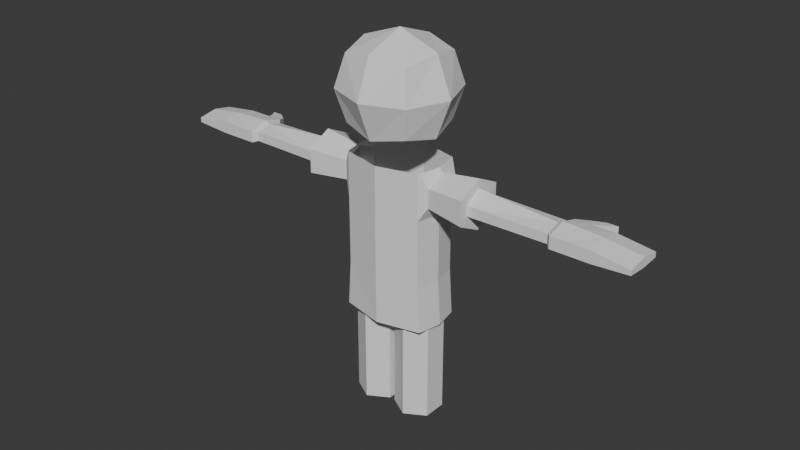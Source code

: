 # Source: char_simple.blend  (saved by Blender 4.5.90; exported with 4.5.12 LTS)
import bpy
from mathutils import Matrix  # noqa: F401  (used for matrix-valued properties, if any)

bpy.ops.wm.read_factory_settings(use_empty=True)
scene = bpy.context.scene
scene.name = 'Scene'

# ---- world
world_world = bpy.data.worlds.new('World'); scene.world = world_world
world_world.use_nodes = True; world_world.node_tree.nodes.clear()
_N = world_world.node_tree.nodes; _L = world_world.node_tree.links
n0 = _N.new('ShaderNodeOutputWorld'); n0.name = 'World Output'; n0.location = (200, 100)
n1 = _N.new('ShaderNodeBackground'); n1.name = 'Background'; n1.location = (-200, 100)
n1.inputs[0].default_value = (0.05088, 0.05088, 0.05088, 1.0)
_L.new(n1.outputs[0], n0.inputs[0])
n0.is_active_output = True
world_world.color = (0.05088, 0.05088, 0.05088)
world_world.sun_shadow_jitter_overblur = 0.0

# ---- meshes
me_cube_001 = bpy.data.meshes.new('Cube.001')
me_cube_001.from_pydata([(-0.5, -0.5, -0.5), (-0.5, -0.5, 0.5), (-0.5, 0.5, -0.5), (-0.5, 0.5, 0.5), (-0.6096, 9.313e-10, -0.6096), (-0.6096, -0.6096, -1.863e-09), (-0.6096, -6.519e-09, 0.6096), (-0.6096, 0.6096, -2.794e-09), (1.583e-08, 0.6096, -0.6096), (-5.588e-09, 0.6096, 0.6096), (-1.211e-08, -0.6096, -0.6096), (-9.313e-10, -0.6096, 0.6096), (-0.8395, -1.211e-08, 5.588e-09), (9.313e-09, 0.8395, 4.657e-09), (-9.313e-09, -0.8395, 4.657e-09), (0.0, -5.588e-09, -0.8395), (-9.313e-10, -1.397e-08, 0.8395)], [], [(0, 5, 12, 4), (5, 1, 6, 12), (12, 6, 3, 7), (4, 12, 7, 2), (2, 7, 13, 8), (7, 3, 9, 13), (14, 11, 1, 5), (10, 14, 5, 0), (2, 8, 15, 4), (4, 15, 10, 0), (9, 3, 6, 16), (16, 6, 1, 11)])
_uv = me_cube_001.uv_layers.new(name='UVMap')
_uv.uv.foreach_set('vector', [0.375, 0.0, 0.5, 0.0, 0.5, 0.125, 0.375, 0.125, 0.5, 0.0, 0.625, 0.0, 0.625, 0.125, 0.5, 0.125, 0.5, 0.125, 0.625, 0.125, 0.625, 0.25, 0.5, 0.25, 0.375, 0.125, 0.5, 0.125, 0.5, 0.25, 0.375, 0.25, 0.375, 0.25, 0.5, 0.25, 0.5, 0.375, 0.375, 0.375, 0.5, 0.25, 0.625, 0.25, 0.625, 0.375, 0.5, 0.375, 0.5, 0.875, 0.625, 0.875, 0.625, 1.0, 0.5, 1.0, 0.375, 0.875, 0.5, 0.875, 0.5, 1.0, 0.375, 1.0, 0.125, 0.5, 0.25, 0.5, 0.25, 0.625, 0.125, 0.625, 0.125, 0.625, 0.25, 0.625, 0.25, 0.75, 0.125, 0.75, 0.75, 0.5, 0.875, 0.5, 0.875, 0.625, 0.75, 0.625, 0.75, 0.625, 0.875, 0.625, 0.875, 0.75, 0.75, 0.75])
me_cube_001.update()
me_cylinder = bpy.data.meshes.new('Cylinder')
me_cylinder.from_pydata([(0.0, 1.0, -1.0), (0.0, 1.0, 1.0), (0.0, -1.0, -1.0), (0.0, -1.0, 1.0), (-0.7634, -0.7071, -1.0), (-0.7071, -0.7071, 1.0), (-0.855, 0.0, -1.0), (-0.7987, 0.0, 1.0), (-0.7634, 0.7071, -1.0), (-0.7071, 0.7071, 1.0), (0.0, 1.0, 0.5), (0.0, -1.0, 0.5), (-0.838, -0.5515, 0.5938), (-0.838, 1.03e-08, 0.476), (-0.838, 0.5627, 0.5938), (-0.838, -1.03e-08, 0.9474), (-0.838, 0.5627, 0.8295), (-0.838, -0.5515, 0.8295), (-0.7071, -0.7071, 0.4233), (-0.7071, 0.7071, 0.4233), (-0.7987, 0.0, 0.4233), (-1.543, -0.4789, 0.6493), (-1.543, -0.001128, 0.4046), (-1.543, 0.4541, 0.6496), (-1.543, -0.0008943, 0.9036), (-1.543, 0.4541, 0.7737), (-1.543, -0.4789, 0.7741), (-1.543, -0.001128, 1.019), (-1.543, -0.7197, 0.8652), (-1.543, 0.732, 0.8652), (-1.543, -0.7197, 0.5581), (-1.543, 0.732, 0.5581), (-1.543, -0.0008943, 0.5197), (-2.95, -0.4465, 0.6535), (-2.95, 0.4222, 0.6539), (-2.95, -0.001423, 0.821), (-2.95, 0.4222, 0.7694), (-2.95, -0.4465, 0.7697), (-2.95, -0.001423, 0.5985), (-3.027, -0.574, 0.6368), (-3.027, 0.5476, 0.6372), (-3.027, 0.000657, 0.8531), (-3.027, 0.5476, 0.7864), (-3.027, -0.574, 0.7868), (-3.027, 0.0006571, 0.5658), (-3.301, -0.574, 0.6368), (-3.301, 0.5476, 0.6372), (-3.301, 0.000657, 0.8432), (-3.301, 0.5476, 0.7864), (-3.301, -0.574, 0.7868), (-3.301, 0.0006571, 0.6185), (-3.708, -0.574, 0.6368), (-3.708, 0.5476, 0.6372), (-3.708, 0.000657, 0.8298), (-3.708, 0.5476, 0.7864), (-3.708, -0.574, 0.7868), (-3.708, 0.0006571, 0.6185), (-4.342, -0.574, 0.6663), (-4.342, 0.5476, 0.6667), (-4.342, 0.000657, 0.7706), (-4.342, 0.5476, 0.7272), (-4.342, -0.574, 0.7277), (-4.342, 0.0006571, 0.648), (-3.146, 0.8708, 0.5941), (-3.146, 0.8708, 0.7432), (-3.42, 0.8708, 0.5941), (-3.42, 0.8708, 0.7432), (-3.359, 1.138, 0.6162), (-3.359, 1.138, 0.7192), (-3.548, 1.138, 0.6162), (-3.548, 1.138, 0.7192), (-1.662, -0.0009392, 0.5264), (-1.662, 0.4514, 0.65), (-1.662, -0.4761, 0.7737), (-1.662, -0.4761, 0.6496), (-1.662, -0.0009393, 0.8966), (-1.662, 0.4514, 0.7733), (-1.758, -0.0009751, 0.5318), (-1.758, -0.4739, 0.7734), (-1.758, -0.0009751, 0.891), (-1.758, 0.4492, 0.6503), (-1.758, -0.4739, 0.6499), (-1.758, 0.4492, 0.773), (0.0, -1.0, -0.3929), (-0.7071, -0.7071, -0.4239), (-0.7987, 0.0, -0.4239), (-0.7071, 0.7071, -0.4239), (0.0, 1.0, -0.3929)], [], [(11, 3, 5, 18), (14, 13, 22, 31), (17, 15, 27, 28), (19, 9, 1, 10), (86, 19, 10, 87), (85, 20, 19, 86), (84, 18, 20, 85), (83, 11, 18, 84), (15, 17, 5, 7), (16, 15, 7, 9), (17, 12, 18, 5), (14, 16, 9, 19), (13, 14, 19, 20), (12, 13, 20, 18), (81, 78, 37, 33), (80, 77, 38, 34), (12, 17, 28, 30), (15, 16, 29, 27), (13, 12, 30, 22), (16, 14, 31, 29), (24, 26, 28, 27), (25, 24, 27, 29), (26, 21, 30, 28), (23, 25, 29, 31), (32, 23, 31, 22), (21, 32, 22, 30), (37, 35, 41, 43), (33, 37, 43, 39), (78, 79, 35, 37), (77, 81, 33, 38), (82, 80, 34, 36), (79, 82, 36, 35), (40, 44, 50, 46), (41, 42, 48, 47), (38, 33, 39, 44), (36, 34, 40, 42), (35, 36, 42, 41), (34, 38, 44, 40), (50, 45, 51, 56), (49, 47, 53, 55), (39, 43, 49, 45), (43, 41, 47, 49), (44, 39, 45, 50), (48, 42, 64, 66), (51, 55, 61, 57), (52, 56, 62, 58), (48, 46, 52, 54), (47, 48, 54, 53), (46, 50, 56, 52), (45, 49, 55, 51), (57, 61, 59, 62), (62, 59, 60, 58), (55, 53, 59, 61), (56, 51, 57, 62), (54, 52, 58, 60), (53, 54, 60, 59), (65, 66, 70, 69), (46, 48, 66, 65), (40, 46, 65, 63), (42, 40, 63, 64), (68, 67, 69, 70), (66, 64, 68, 70), (63, 65, 69, 67), (64, 63, 67, 68), (24, 25, 76, 75), (25, 23, 72, 76), (32, 21, 74, 71), (26, 24, 75, 73), (23, 32, 71, 72), (21, 26, 73, 74), (75, 76, 82, 79), (76, 72, 80, 82), (71, 74, 81, 77), (73, 75, 79, 78), (72, 71, 77, 80), (74, 73, 78, 81), (2, 83, 84, 4), (4, 84, 85, 6), (6, 85, 86, 8), (8, 86, 87, 0)])
_uv = me_cylinder.uv_layers.new(name='UVMap')
_uv.uv.foreach_set('vector', [0.5, 0.875, 0.5, 1.0, 0.375, 1.0, 0.375, 0.875, 0.1403, 0.8968, 0.25, 0.8968, 0.25, 0.8968, 0.1403, 0.8968, 0.3597, 0.9782, 0.25, 0.9782, 0.25, 0.9782, 0.3597, 0.9782, 0.125, 0.875, 0.125, 1.0, 0.0, 1.0, 0.0, 0.875, 0.125, 0.6518, 0.125, 0.875, 0.0, 0.875, 0.0, 0.6518, 0.25, 0.6518, 0.25, 0.875, 0.125, 0.875, 0.125, 0.6518, 0.375, 0.6518, 0.375, 0.875, 0.25, 0.875, 0.25, 0.6518, 0.5, 0.6518, 0.5, 0.875, 0.375, 0.875, 0.375, 0.6518, 0.25, 0.9782, 0.3597, 0.9782, 0.375, 1.0, 0.25, 1.0, 0.1403, 0.9782, 0.25, 0.9782, 0.25, 1.0, 0.125, 1.0, 0.3597, 0.9782, 0.3597, 0.8968, 0.375, 0.875, 0.375, 1.0, 0.1403, 0.8968, 0.1403, 0.9782, 0.125, 1.0, 0.125, 0.875, 0.25, 0.8968, 0.1403, 0.8968, 0.125, 0.875, 0.25, 0.875, 0.3597, 0.8968, 0.25, 0.8968, 0.25, 0.875, 0.375, 0.875, 0.3425, 0.9225, 0.3425, 0.9525, 0.3425, 0.9525, 0.3425, 0.9225, 0.1571, 0.9226, 0.25, 0.9121, 0.25, 0.9121, 0.1571, 0.9226, 0.3597, 0.8968, 0.3597, 0.9782, 0.3597, 0.9782, 0.3597, 0.8968, 0.25, 0.9782, 0.1403, 0.9782, 0.1403, 0.9782, 0.25, 0.9782, 0.25, 0.8968, 0.3597, 0.8968, 0.3597, 0.8968, 0.25, 0.8968, 0.1403, 0.9782, 0.1403, 0.8968, 0.1403, 0.8968, 0.1403, 0.9782, 0.25, 0.963, 0.3425, 0.9525, 0.3597, 0.9782, 0.25, 0.9782, 0.1571, 0.9524, 0.25, 0.963, 0.25, 0.9782, 0.1403, 0.9782, 0.3425, 0.9525, 0.3425, 0.9225, 0.3597, 0.8968, 0.3597, 0.9782, 0.1571, 0.9226, 0.1571, 0.9524, 0.1403, 0.9782, 0.1403, 0.8968, 0.25, 0.9121, 0.1571, 0.9226, 0.1403, 0.8968, 0.25, 0.8968, 0.3425, 0.9225, 0.25, 0.9121, 0.25, 0.8968, 0.3597, 0.8968, 0.3425, 0.9525, 0.25, 0.963, 0.25, 0.963, 0.3425, 0.9525, 0.3425, 0.9225, 0.3425, 0.9525, 0.3425, 0.9525, 0.3425, 0.9225, 0.3425, 0.9525, 0.25, 0.963, 0.25, 0.963, 0.3425, 0.9525, 0.25, 0.9121, 0.3425, 0.9225, 0.3425, 0.9225, 0.25, 0.9121, 0.1571, 0.9524, 0.1571, 0.9226, 0.1571, 0.9226, 0.1571, 0.9524, 0.25, 0.963, 0.1571, 0.9524, 0.1571, 0.9524, 0.25, 0.963, 0.1571, 0.9226, 0.25, 0.9121, 0.25, 0.9121, 0.1571, 0.9226, 0.25, 0.963, 0.1571, 0.9524, 0.1571, 0.9524, 0.25, 0.963, 0.25, 0.9121, 0.3425, 0.9225, 0.3425, 0.9225, 0.25, 0.9121, 0.1571, 0.9524, 0.1571, 0.9226, 0.1571, 0.9226, 0.1571, 0.9524, 0.25, 0.963, 0.1571, 0.9524, 0.1571, 0.9524, 0.25, 0.963, 0.1571, 0.9226, 0.25, 0.9121, 0.25, 0.9121, 0.1571, 0.9226, 0.25, 0.9121, 0.3425, 0.9225, 0.3425, 0.9225, 0.25, 0.9121, 0.3425, 0.9525, 0.25, 0.963, 0.25, 0.963, 0.3425, 0.9525, 0.3425, 0.9225, 0.3425, 0.9525, 0.3425, 0.9525, 0.3425, 0.9225, 0.3425, 0.9525, 0.25, 0.963, 0.25, 0.963, 0.3425, 0.9525, 0.25, 0.9121, 0.3425, 0.9225, 0.3425, 0.9225, 0.25, 0.9121, 0.1571, 0.9524, 0.1571, 0.9524, 0.1571, 0.9524, 0.1571, 0.9524, 0.3425, 0.9225, 0.3425, 0.9525, 0.3425, 0.9525, 0.3425, 0.9225, 0.1571, 0.9226, 0.25, 0.9121, 0.25, 0.9121, 0.1571, 0.9226, 0.1571, 0.9524, 0.1571, 0.9226, 0.1571, 0.9226, 0.1571, 0.9524, 0.25, 0.963, 0.1571, 0.9524, 0.1571, 0.9524, 0.25, 0.963, 0.1571, 0.9226, 0.25, 0.9121, 0.25, 0.9121, 0.1571, 0.9226, 0.3425, 0.9225, 0.3425, 0.9525, 0.3425, 0.9525, 0.3425, 0.9225, 0.3425, 0.9225, 0.3425, 0.9525, 0.25, 0.963, 0.25, 0.9121, 0.25, 0.9121, 0.25, 0.963, 0.1571, 0.9524, 0.1571, 0.9226, 0.3425, 0.9525, 0.25, 0.963, 0.25, 0.963, 0.3425, 0.9525, 0.25, 0.9121, 0.3425, 0.9225, 0.3425, 0.9225, 0.25, 0.9121, 0.1571, 0.9524, 0.1571, 0.9226, 0.1571, 0.9226, 0.1571, 0.9524, 0.25, 0.963, 0.1571, 0.9524, 0.1571, 0.9524, 0.25, 0.963, 0.1571, 0.9226, 0.1571, 0.9524, 0.1571, 0.9524, 0.1571, 0.9226, 0.1571, 0.9226, 0.1571, 0.9524, 0.1571, 0.9524, 0.1571, 0.9226, 0.1571, 0.9226, 0.1571, 0.9226, 0.1571, 0.9226, 0.1571, 0.9226, 0.1571, 0.9524, 0.1571, 0.9226, 0.1571, 0.9226, 0.1571, 0.9524, 0.1571, 0.9524, 0.1571, 0.9226, 0.1571, 0.9226, 0.1571, 0.9524, 0.1571, 0.9524, 0.1571, 0.9524, 0.1571, 0.9524, 0.1571, 0.9524, 0.1571, 0.9226, 0.1571, 0.9226, 0.1571, 0.9226, 0.1571, 0.9226, 0.1571, 0.9524, 0.1571, 0.9226, 0.1571, 0.9226, 0.1571, 0.9524, 0.25, 0.963, 0.1571, 0.9524, 0.1571, 0.9524, 0.25, 0.963, 0.1571, 0.9524, 0.1571, 0.9226, 0.1571, 0.9226, 0.1571, 0.9524, 0.25, 0.9121, 0.3425, 0.9225, 0.3425, 0.9225, 0.25, 0.9121, 0.3425, 0.9525, 0.25, 0.963, 0.25, 0.963, 0.3425, 0.9525, 0.1571, 0.9226, 0.25, 0.9121, 0.25, 0.9121, 0.1571, 0.9226, 0.3425, 0.9225, 0.3425, 0.9525, 0.3425, 0.9525, 0.3425, 0.9225, 0.25, 0.963, 0.1571, 0.9524, 0.1571, 0.9524, 0.25, 0.963, 0.1571, 0.9524, 0.1571, 0.9226, 0.1571, 0.9226, 0.1571, 0.9524, 0.25, 0.9121, 0.3425, 0.9225, 0.3425, 0.9225, 0.25, 0.9121, 0.3425, 0.9525, 0.25, 0.963, 0.25, 0.963, 0.3425, 0.9525, 0.1571, 0.9226, 0.25, 0.9121, 0.25, 0.9121, 0.1571, 0.9226, 0.3425, 0.9225, 0.3425, 0.9525, 0.3425, 0.9525, 0.3425, 0.9225, 0.5, 0.5, 0.5, 0.6518, 0.375, 0.6518, 0.375, 0.5, 0.375, 0.5, 0.375, 0.6518, 0.25, 0.6518, 0.25, 0.5, 0.25, 0.5, 0.25, 0.6518, 0.125, 0.6518, 0.125, 0.5, 0.125, 0.5, 0.125, 0.6518, 0.0, 0.6518, 0.0, 0.5])
me_cylinder.update()
me_cylinder_001 = bpy.data.meshes.new('Cylinder.001')
me_cylinder_001.from_pydata([(0.0, 1.438, -1.0), (0.0, 1.0, 0.5965), (0.866, 0.5, -1.0), (0.866, 0.5, 0.5965), (0.866, -0.5, -1.0), (0.866, -0.5, 0.5965), (0.0, -1.0, -1.0), (0.0, -1.0, 0.5965), (-0.866, -0.5, -1.0), (-0.866, -0.5, 0.5965), (-0.866, 0.5, -1.0), (-0.866, 0.5, 0.5965), (0.0, 1.0, -0.0777), (0.866, 0.5, -0.0777), (0.866, -0.5, -0.0777), (0.0, -1.0, -0.0777), (-0.866, -0.5, -0.0777), (-0.866, 0.5, -0.0777), (0.866, 0.5, -0.1645), (0.866, -0.5, -0.1645), (0.0, -1.0, -0.1645), (-0.866, -0.5, -0.1645), (-0.866, 0.5, -0.1645), (0.0, 1.0, -0.1645), (0.0, 1.0, 0.009295), (0.866, 0.5, 0.009295), (0.866, -0.5, 0.009295), (0.0, -1.0, 0.009295), (-0.866, -0.5, 0.009295), (-0.866, 0.5, 0.009295), (0.866, 0.5, -0.6474), (0.866, -0.5, -0.6474), (0.0, -1.0, -0.6474), (-0.866, -0.5, -0.6474), (-0.866, 0.5, -0.6474), (0.0, 1.0, -0.6474)], [], [(24, 1, 3, 25), (25, 3, 5, 26), (26, 5, 7, 27), (27, 7, 9, 28), (3, 1, 11, 9, 7, 5), (28, 9, 11, 29), (29, 11, 1, 24), (0, 2, 4, 6, 8, 10), (22, 17, 12, 23), (21, 16, 17, 22), (20, 15, 16, 21), (19, 14, 15, 20), (18, 13, 14, 19), (23, 12, 13, 18), (35, 23, 18, 30), (30, 18, 19, 31), (31, 19, 20, 32), (32, 20, 21, 33), (33, 21, 22, 34), (34, 22, 23, 35), (17, 29, 24, 12), (16, 28, 29, 17), (15, 27, 28, 16), (14, 26, 27, 15), (13, 25, 26, 14), (12, 24, 25, 13), (10, 34, 35, 0), (8, 33, 34, 10), (6, 32, 33, 8), (4, 31, 32, 6), (2, 30, 31, 4), (0, 35, 30, 2)])
_uv = me_cylinder_001.uv_layers.new(name='UVMap')
_uv.uv.foreach_set('vector', [1.0, 0.8161, 1.0, 1.0, 0.8333, 1.0, 0.8333, 0.8161, 0.8333, 0.8161, 0.8333, 1.0, 0.6667, 1.0, 0.6667, 0.8161, 0.6667, 0.8161, 0.6667, 1.0, 0.5, 1.0, 0.5, 0.8161, 0.5, 0.8161, 0.5, 1.0, 0.3333, 1.0, 0.3333, 0.8161, 0.4578, 0.37, 0.25, 0.49, 0.04215, 0.37, 0.04215, 0.13, 0.25, 0.01, 0.4578, 0.13, 0.3333, 0.8161, 0.3333, 1.0, 0.1667, 1.0, 0.1667, 0.8161, 0.1667, 0.8161, 0.1667, 1.0, -8.941e-08, 1.0, -8.941e-08, 0.8161, 0.75, 0.49, 0.9578, 0.37, 0.9578, 0.13, 0.75, 0.01, 0.5422, 0.13, 0.5422, 0.37, 0.1667, 0.7617, 0.1667, 0.7889, -8.941e-08, 0.7889, -8.941e-08, 0.7617, 0.3333, 0.7617, 0.3333, 0.7889, 0.1667, 0.7889, 0.1667, 0.7617, 0.5, 0.7617, 0.5, 0.7889, 0.3333, 0.7889, 0.3333, 0.7617, 0.6667, 0.7617, 0.6667, 0.7889, 0.5, 0.7889, 0.5, 0.7617, 0.8333, 0.7617, 0.8333, 0.7889, 0.6667, 0.7889, 0.6667, 0.7617, 1.0, 0.7617, 1.0, 0.7889, 0.8333, 0.7889, 0.8333, 0.7617, 1.0, 0.6104, 1.0, 0.7617, 0.8333, 0.7617, 0.8333, 0.6104, 0.8333, 0.6104, 0.8333, 0.7617, 0.6667, 0.7617, 0.6667, 0.6104, 0.6667, 0.6104, 0.6667, 0.7617, 0.5, 0.7617, 0.5, 0.6104, 0.5, 0.6104, 0.5, 0.7617, 0.3333, 0.7617, 0.3333, 0.6104, 0.3333, 0.6104, 0.3333, 0.7617, 0.1667, 0.7617, 0.1667, 0.6104, 0.1667, 0.6104, 0.1667, 0.7617, -8.941e-08, 0.7617, -8.941e-08, 0.6104, 0.1667, 0.7889, 0.1667, 0.8161, -8.941e-08, 0.8161, -8.941e-08, 0.7889, 0.3333, 0.7889, 0.3333, 0.8161, 0.1667, 0.8161, 0.1667, 0.7889, 0.5, 0.7889, 0.5, 0.8161, 0.3333, 0.8161, 0.3333, 0.7889, 0.6667, 0.7889, 0.6667, 0.8161, 0.5, 0.8161, 0.5, 0.7889, 0.8333, 0.7889, 0.8333, 0.8161, 0.6667, 0.8161, 0.6667, 0.7889, 1.0, 0.7889, 1.0, 0.8161, 0.8333, 0.8161, 0.8333, 0.7889, 0.1667, 0.5, 0.1667, 0.6104, -8.941e-08, 0.6104, -8.941e-08, 0.5, 0.3333, 0.5, 0.3333, 0.6104, 0.1667, 0.6104, 0.1667, 0.5, 0.5, 0.5, 0.5, 0.6104, 0.3333, 0.6104, 0.3333, 0.5, 0.6667, 0.5, 0.6667, 0.6104, 0.5, 0.6104, 0.5, 0.5, 0.8333, 0.5, 0.8333, 0.6104, 0.6667, 0.6104, 0.6667, 0.5, 1.0, 0.5, 1.0, 0.6104, 0.8333, 0.6104, 0.8333, 0.5])
me_cylinder_001.update()

# ---- objects
ob_head = bpy.data.objects.new('head', me_cube_001)
ob_ref = bpy.data.objects.new('ref', None)
ob_upper = bpy.data.objects.new('upper', me_cylinder)
ob_legs = bpy.data.objects.new('legs', me_cylinder_001)

# ---- transforms, parenting, visibility, modifiers, constraints
ob_head.location = (0.0, 0.0, 1.654)
ob_head.scale = (0.8143, 0.8143, 0.7789)
_m = ob_head.modifiers.new('Mirror', 'MIRROR')
ob_ref.location = (0.0, -11.51, 0.0)
ob_ref.rotation_euler = (1.571, 0.0, 3.142)
ob_ref.lock_location = (True, True, True)
ob_ref.lock_rotation = (True, True, True)
ob_ref.lock_scale = (True, True, True)
ob_ref.empty_display_type = 'IMAGE'
ob_ref.empty_display_size = 5.0
ob_upper.location = (0.0, 0.0, -0.1024)
ob_upper.scale = (0.6951, 0.4239, 0.9768)
_m = ob_upper.modifiers.new('Mirror', 'MIRROR')
ob_legs.location = (-0.2856, -1.964e-07, -1.462)
ob_legs.scale = (0.29, 0.29, 0.8477)
_m = ob_legs.modifiers.new('Mirror', 'MIRROR')
_m.mirror_object = ob_upper

# ---- collection membership
scene.collection.objects.link(ob_head)
scene.collection.objects.link(ob_ref)
scene.collection.objects.link(ob_upper)
scene.collection.objects.link(ob_legs)

# ---- scene / render settings (as saved in the file)
scene.frame_start = 1; scene.frame_end = 250; scene.frame_set(1)
scene.render.engine = 'BLENDER_EEVEE_NEXT'
bpy.context.view_layer.update()

# ---- added for rendering (the .blend has no active camera and no usable light): camera, sun
cam_auto = bpy.data.cameras.new('AutoCamera')
cam_auto.lens = 50.0
cam_auto.sensor_width = 36.0
cam_auto.clip_end = 1000.0
ob_auto_camera = bpy.data.objects.new('AutoCamera', cam_auto)
scene.collection.objects.link(ob_auto_camera)
ob_auto_camera.location = (7.14505, -8.57406, 5.71557)
ob_auto_camera.rotation_euler = (1.09748, -7.21219e-08, 0.694738)
scene.camera = ob_auto_camera
light_auto_sun = bpy.data.lights.new('AutoSun', 'SUN')
light_auto_sun.energy = 3.0
light_auto_sun.angle = 0.0523599
ob_auto_sun = bpy.data.objects.new('AutoSun', light_auto_sun)
scene.collection.objects.link(ob_auto_sun)
ob_auto_sun.rotation_euler = (0.872665, 0.174533, 0.523599)
bpy.context.view_layer.update()
